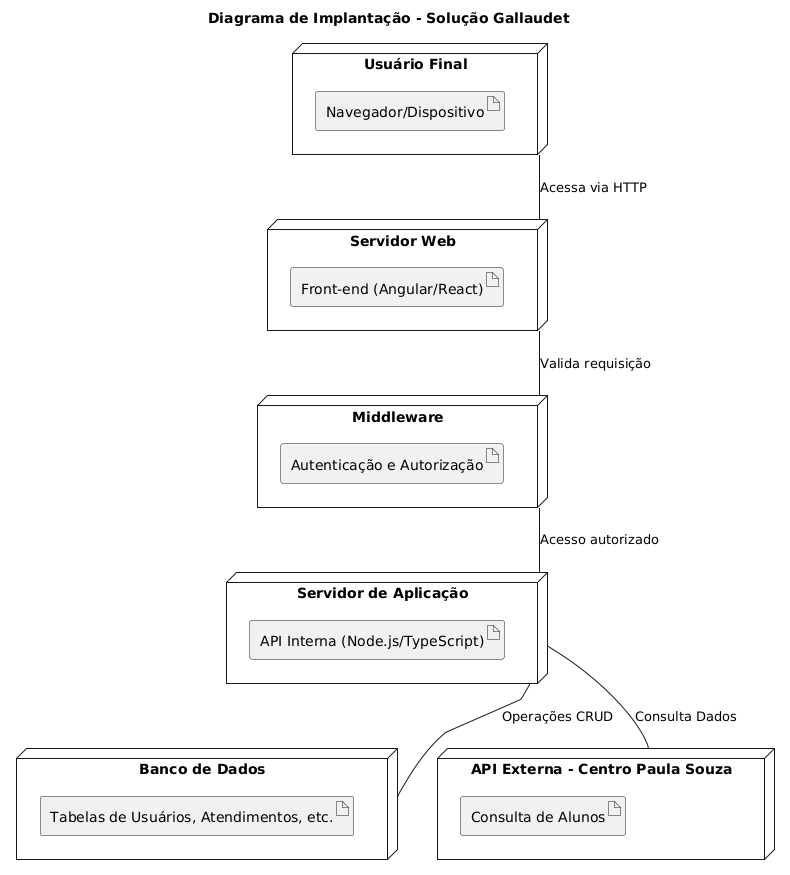

The diagram above was rendered by PlantUML. Its source (embedded in the PNG):
@startuml
title Diagrama de Implantação - Solução Gallaudet

node "Usuário Final" as usuario {
    artifact "Navegador/Dispositivo" as navegador
}

node "Servidor Web" as frontend {
    artifact "Front-end (Angular/React)" as fe
}

node "Middleware" as middleware {
    artifact "Autenticação e Autorização" as auth
}

node "Servidor de Aplicação" as backend {
    artifact "API Interna (Node.js/TypeScript)" as api
}

node "Banco de Dados" as db {
    artifact "Tabelas de Usuários, Atendimentos, etc." as tabelas
}

node "API Externa - Centro Paula Souza" as apiExterna {
    artifact "Consulta de Alunos" as consultaAlunos
}

' Conexões entre os componentes
usuario -- frontend : "Acessa via HTTP"
frontend -- middleware : "Valida requisição"
middleware -- backend : "Acesso autorizado"
backend -- db : "Operações CRUD"
backend -- apiExterna : "Consulta Dados"
@enduml